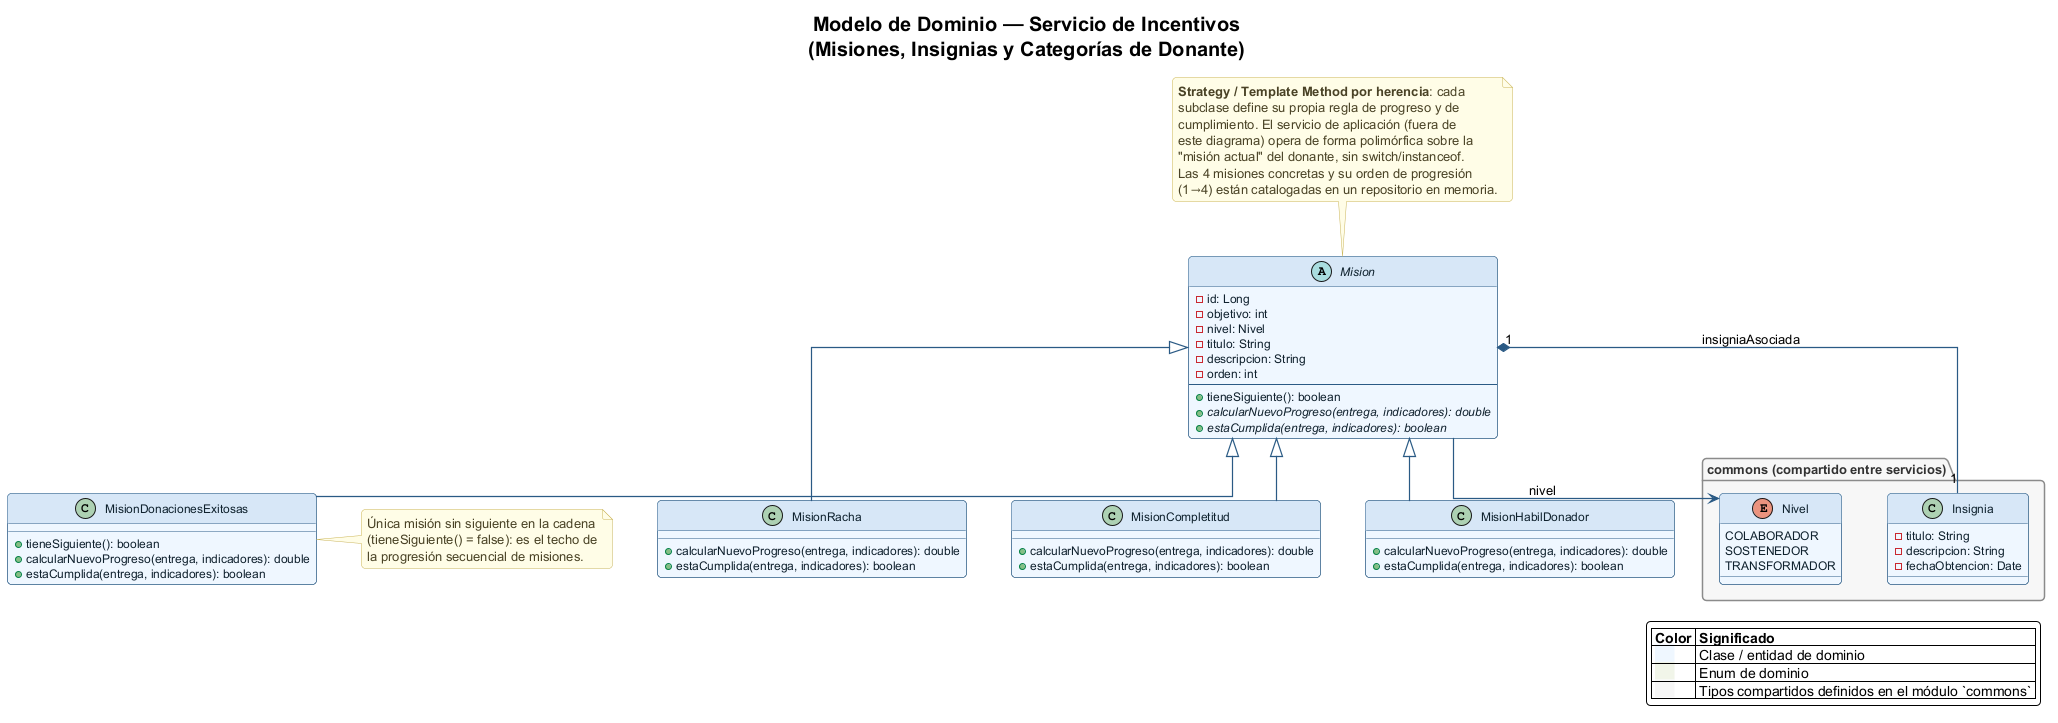

The diagram above was rendered by PlantUML. Its source (embedded in the PNG):
@startuml incentivos
!include ../_style.puml

title Modelo de Dominio — Servicio de Incentivos\n(Misiones, Insignias y Categorías de Donante)

abstract class Mision {
    -id: Long
    -objetivo: int
    -nivel: Nivel
    -titulo: String
    -descripcion: String
    -orden: int
    --
    +tieneSiguiente(): boolean
    +{abstract} calcularNuevoProgreso(entrega, indicadores): double
    +{abstract} estaCumplida(entrega, indicadores): boolean
}

class MisionRacha extends Mision {
    +calcularNuevoProgreso(entrega, indicadores): double
    +estaCumplida(entrega, indicadores): boolean
}

class MisionCompletitud extends Mision {
    +calcularNuevoProgreso(entrega, indicadores): double
    +estaCumplida(entrega, indicadores): boolean
}

class MisionHabilDonador extends Mision {
    +calcularNuevoProgreso(entrega, indicadores): double
    +estaCumplida(entrega, indicadores): boolean
}

class MisionDonacionesExitosas extends Mision {
    +tieneSiguiente(): boolean
    +calcularNuevoProgreso(entrega, indicadores): double
    +estaCumplida(entrega, indicadores): boolean
}

note top of Mision
    **Strategy / Template Method por herencia**: cada
    subclase define su propia regla de progreso y de
    cumplimiento. El servicio de aplicación (fuera de
    este diagrama) opera de forma polimórfica sobre la
    "misión actual" del donante, sin switch/instanceof.
    Las 4 misiones concretas y su orden de progresión
    (1→4) están catalogadas en un repositorio en memoria.
end note

note right of MisionDonacionesExitosas
    Única misión sin siguiente en la cadena
    (tieneSiguiente() = false): es el techo de
    la progresión secuencial de misiones.
end note

package "commons (compartido entre servicios)" #F7F7F7 {
    class Insignia {
        -titulo: String
        -descripcion: String
        -fechaObtencion: Date
    }

    enum Nivel {
        COLABORADOR
        SOSTENEDOR
        TRANSFORMADOR
    }
}

Mision "1" *-- "1" Insignia : insigniaAsociada
Mision --> Nivel : nivel

legend right
    |= Color |= Significado |
    | <back:#EFF6FF>     </back> | Clase / entidad de dominio |
    | <back:#F1F4E8>     </back> | Enum de dominio |
    | <back:#F7F7F7>     </back> | Tipos compartidos definidos en el módulo `commons` |
endlegend

@enduml